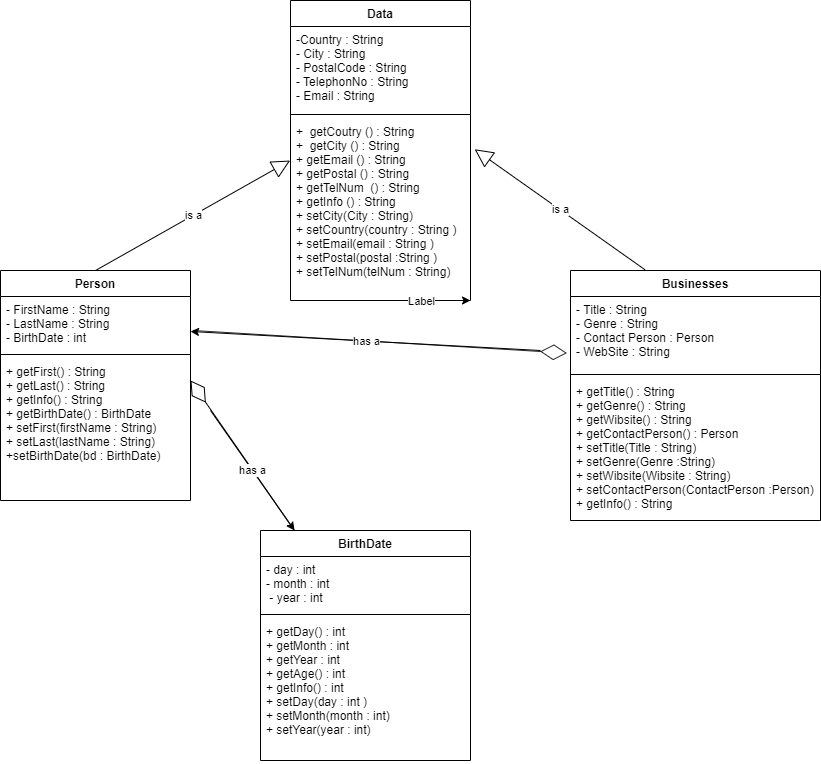

The diagram above was exported from draw.io. Its source (the exported page's mxGraphModel, read from the mxfile embedded in the PNG):
<mxGraphModel dx="1024" dy="592" grid="1" gridSize="10" guides="1" tooltips="1" connect="1" arrows="1" fold="1" page="1" pageScale="1" pageWidth="850" pageHeight="1100" math="0" shadow="0">
  <root>
    <mxCell id="0" />
    <mxCell id="1" parent="0" />
    <mxCell id="dt3PvY4sNmsu6SFH-yo7-9" value="Businesses" style="swimlane;fontStyle=1;align=center;verticalAlign=top;childLayout=stackLayout;horizontal=1;startSize=26;horizontalStack=0;resizeParent=1;resizeParentMax=0;resizeLast=0;collapsible=1;marginBottom=0;" parent="1" vertex="1">
      <mxGeometry x="570" y="280" width="250" height="250" as="geometry" />
    </mxCell>
    <mxCell id="dt3PvY4sNmsu6SFH-yo7-10" value="- Title : String&#10;- Genre : String &#10;- Contact Person : Person&#10;- WebSite : String" style="text;strokeColor=none;fillColor=none;align=left;verticalAlign=top;spacingLeft=4;spacingRight=4;overflow=hidden;rotatable=0;points=[[0,0.5],[1,0.5]];portConstraint=eastwest;" parent="dt3PvY4sNmsu6SFH-yo7-9" vertex="1">
      <mxGeometry y="26" width="250" height="74" as="geometry" />
    </mxCell>
    <mxCell id="dt3PvY4sNmsu6SFH-yo7-11" value="" style="line;strokeWidth=1;fillColor=none;align=left;verticalAlign=middle;spacingTop=-1;spacingLeft=3;spacingRight=3;rotatable=0;labelPosition=right;points=[];portConstraint=eastwest;" parent="dt3PvY4sNmsu6SFH-yo7-9" vertex="1">
      <mxGeometry y="100" width="250" height="8" as="geometry" />
    </mxCell>
    <mxCell id="dt3PvY4sNmsu6SFH-yo7-12" value="+ getTitle() : String&#10;+ getGenre() : String&#10;+ getWibsite() : String&#10;+ getContactPerson() : Person&#10;+ setTitle(Title : String) &#10;+ setGenre(Genre :String)&#10;+ setWibsite(Wibsite : String)&#10;+ setContactPerson(ContactPerson :Person) &#10;+ getInfo() : String " style="text;strokeColor=none;fillColor=none;align=left;verticalAlign=top;spacingLeft=4;spacingRight=4;overflow=hidden;rotatable=0;points=[[0,0.5],[1,0.5]];portConstraint=eastwest;" parent="dt3PvY4sNmsu6SFH-yo7-9" vertex="1">
      <mxGeometry y="108" width="250" height="142" as="geometry" />
    </mxCell>
    <mxCell id="dt3PvY4sNmsu6SFH-yo7-13" value="Data" style="swimlane;fontStyle=1;align=center;verticalAlign=top;childLayout=stackLayout;horizontal=1;startSize=26;horizontalStack=0;resizeParent=1;resizeParentMax=0;resizeLast=0;collapsible=1;marginBottom=0;" parent="1" vertex="1">
      <mxGeometry x="290" y="10" width="180" height="300" as="geometry" />
    </mxCell>
    <mxCell id="dt3PvY4sNmsu6SFH-yo7-14" value="-Country : String&#10;- City : String&#10;- PostalCode : String&#10;- TelephonNo : String&#10;- Email : String&#10;" style="text;strokeColor=none;fillColor=none;align=left;verticalAlign=top;spacingLeft=4;spacingRight=4;overflow=hidden;rotatable=0;points=[[0,0.5],[1,0.5]];portConstraint=eastwest;" parent="dt3PvY4sNmsu6SFH-yo7-13" vertex="1">
      <mxGeometry y="26" width="180" height="84" as="geometry" />
    </mxCell>
    <mxCell id="dt3PvY4sNmsu6SFH-yo7-15" value="" style="line;strokeWidth=1;fillColor=none;align=left;verticalAlign=middle;spacingTop=-1;spacingLeft=3;spacingRight=3;rotatable=0;labelPosition=right;points=[];portConstraint=eastwest;" parent="dt3PvY4sNmsu6SFH-yo7-13" vertex="1">
      <mxGeometry y="110" width="180" height="8" as="geometry" />
    </mxCell>
    <mxCell id="dt3PvY4sNmsu6SFH-yo7-16" value="+  getCoutry () : String&#10;+  getCity () : String&#10;+ getEmail () : String&#10;+ getPostal () : String&#10;+ getTelNum  () : String&#10;+ getInfo () : String&#10;+ setCity(City : String)&#10;+ setCountry(country : String )&#10;+ setEmail(email : String )&#10;+ setPostal(postal :String )&#10;+ setTelNum(telNum : String)" style="text;strokeColor=none;fillColor=none;align=left;verticalAlign=top;spacingLeft=4;spacingRight=4;overflow=hidden;rotatable=0;points=[[0,0.5],[1,0.5]];portConstraint=eastwest;" parent="dt3PvY4sNmsu6SFH-yo7-13" vertex="1">
      <mxGeometry y="118" width="180" height="182" as="geometry" />
    </mxCell>
    <mxCell id="dt3PvY4sNmsu6SFH-yo7-20" value="Person" style="swimlane;fontStyle=1;align=center;verticalAlign=top;childLayout=stackLayout;horizontal=1;startSize=26;horizontalStack=0;resizeParent=1;resizeParentMax=0;resizeLast=0;collapsible=1;marginBottom=0;" parent="1" vertex="1">
      <mxGeometry y="280" width="190" height="230" as="geometry" />
    </mxCell>
    <mxCell id="dt3PvY4sNmsu6SFH-yo7-21" value="- FirstName : String&#10;- LastName : String&#10;- BirthDate : int" style="text;strokeColor=none;fillColor=none;align=left;verticalAlign=top;spacingLeft=4;spacingRight=4;overflow=hidden;rotatable=0;points=[[0,0.5],[1,0.5]];portConstraint=eastwest;" parent="dt3PvY4sNmsu6SFH-yo7-20" vertex="1">
      <mxGeometry y="26" width="190" height="54" as="geometry" />
    </mxCell>
    <mxCell id="dt3PvY4sNmsu6SFH-yo7-22" value="" style="line;strokeWidth=1;fillColor=none;align=left;verticalAlign=middle;spacingTop=-1;spacingLeft=3;spacingRight=3;rotatable=0;labelPosition=right;points=[];portConstraint=eastwest;" parent="dt3PvY4sNmsu6SFH-yo7-20" vertex="1">
      <mxGeometry y="80" width="190" height="8" as="geometry" />
    </mxCell>
    <mxCell id="dt3PvY4sNmsu6SFH-yo7-23" value="+ getFirst() : String&#10;+ getLast() : String&#10;+ getInfo() : String &#10;+ getBirthDate() : BirthDate&#10;+ setFirst(firstName : String)&#10;+ setLast(lastName : String) &#10;+setBirthDate(bd : BirthDate)&#10;&#10;" style="text;strokeColor=none;fillColor=none;align=left;verticalAlign=top;spacingLeft=4;spacingRight=4;overflow=hidden;rotatable=0;points=[[0,0.5],[1,0.5]];portConstraint=eastwest;" parent="dt3PvY4sNmsu6SFH-yo7-20" vertex="1">
      <mxGeometry y="88" width="190" height="142" as="geometry" />
    </mxCell>
    <mxCell id="dt3PvY4sNmsu6SFH-yo7-32" value="BirthDate" style="swimlane;fontStyle=1;align=center;verticalAlign=top;childLayout=stackLayout;horizontal=1;startSize=26;horizontalStack=0;resizeParent=1;resizeParentMax=0;resizeLast=0;collapsible=1;marginBottom=0;" parent="1" vertex="1">
      <mxGeometry x="260" y="540" width="210" height="230" as="geometry" />
    </mxCell>
    <mxCell id="dt3PvY4sNmsu6SFH-yo7-33" value="- day : int&#10;- month : int &#10; - year : int&#10;" style="text;strokeColor=none;fillColor=none;align=left;verticalAlign=top;spacingLeft=4;spacingRight=4;overflow=hidden;rotatable=0;points=[[0,0.5],[1,0.5]];portConstraint=eastwest;" parent="dt3PvY4sNmsu6SFH-yo7-32" vertex="1">
      <mxGeometry y="26" width="210" height="54" as="geometry" />
    </mxCell>
    <mxCell id="dt3PvY4sNmsu6SFH-yo7-34" value="" style="line;strokeWidth=1;fillColor=none;align=left;verticalAlign=middle;spacingTop=-1;spacingLeft=3;spacingRight=3;rotatable=0;labelPosition=right;points=[];portConstraint=eastwest;" parent="dt3PvY4sNmsu6SFH-yo7-32" vertex="1">
      <mxGeometry y="80" width="210" height="8" as="geometry" />
    </mxCell>
    <mxCell id="dt3PvY4sNmsu6SFH-yo7-35" value="+ getDay() : int&#10;+ getMonth : int&#10;+ getYear : int &#10;+ getAge() : int&#10;+ getInfo() : int&#10;+ setDay(day : int )&#10;+ setMonth(month : int)&#10;+ setYear(year : int)" style="text;strokeColor=none;fillColor=none;align=left;verticalAlign=top;spacingLeft=4;spacingRight=4;overflow=hidden;rotatable=0;points=[[0,0.5],[1,0.5]];portConstraint=eastwest;" parent="dt3PvY4sNmsu6SFH-yo7-32" vertex="1">
      <mxGeometry y="88" width="210" height="142" as="geometry" />
    </mxCell>
    <mxCell id="dt3PvY4sNmsu6SFH-yo7-41" value="" style="endArrow=diamondThin;endFill=0;endSize=24;html=1;" parent="1" edge="1">
      <mxGeometry width="160" relative="1" as="geometry">
        <mxPoint x="294" y="540" as="sourcePoint" />
        <mxPoint x="190" y="390" as="targetPoint" />
      </mxGeometry>
    </mxCell>
    <mxCell id="dt3PvY4sNmsu6SFH-yo7-44" value="is a" style="endArrow=block;endSize=16;endFill=0;html=1;exitX=0.298;exitY=-0.003;exitDx=0;exitDy=0;exitPerimeter=0;entryX=1.023;entryY=0.169;entryDx=0;entryDy=0;entryPerimeter=0;" parent="1" source="dt3PvY4sNmsu6SFH-yo7-9" target="dt3PvY4sNmsu6SFH-yo7-16" edge="1">
      <mxGeometry width="160" relative="1" as="geometry">
        <mxPoint x="490" y="130" as="sourcePoint" />
        <mxPoint x="530" y="70" as="targetPoint" />
        <Array as="points" />
      </mxGeometry>
    </mxCell>
    <mxCell id="dt3PvY4sNmsu6SFH-yo7-49" value="is a" style="endArrow=block;endSize=16;endFill=0;html=1;exitX=0.5;exitY=0;exitDx=0;exitDy=0;entryX=-0.002;entryY=0.231;entryDx=0;entryDy=0;entryPerimeter=0;" parent="1" source="dt3PvY4sNmsu6SFH-yo7-20" target="dt3PvY4sNmsu6SFH-yo7-16" edge="1">
      <mxGeometry width="160" relative="1" as="geometry">
        <mxPoint x="654.5" y="289.25" as="sourcePoint" />
        <mxPoint x="484.1400000000001" y="168.75800000000004" as="targetPoint" />
        <Array as="points" />
      </mxGeometry>
    </mxCell>
    <mxCell id="QVsr3ACd2V8otcGGkrMS-9" value="" style="endArrow=diamondThin;endFill=0;endSize=24;html=1;entryX=-0.014;entryY=0.765;entryDx=0;entryDy=0;entryPerimeter=0;strokeColor=#292929;" parent="1" target="dt3PvY4sNmsu6SFH-yo7-10" edge="1">
      <mxGeometry width="160" relative="1" as="geometry">
        <mxPoint x="193" y="340" as="sourcePoint" />
        <mxPoint x="460" y="350" as="targetPoint" />
      </mxGeometry>
    </mxCell>
    <mxCell id="6-pZV-XMAAUUSK3tDp6N-1" value="" style="endArrow=classic;html=1;" edge="1" parent="1">
      <mxGeometry relative="1" as="geometry">
        <mxPoint x="370" y="310" as="sourcePoint" />
        <mxPoint x="470" y="310" as="targetPoint" />
      </mxGeometry>
    </mxCell>
    <mxCell id="6-pZV-XMAAUUSK3tDp6N-2" value="Label" style="edgeLabel;resizable=0;html=1;align=center;verticalAlign=middle;" connectable="0" vertex="1" parent="6-pZV-XMAAUUSK3tDp6N-1">
      <mxGeometry relative="1" as="geometry" />
    </mxCell>
    <mxCell id="6-pZV-XMAAUUSK3tDp6N-3" value="" style="endArrow=classic;html=1;entryX=1.015;entryY=0.648;entryDx=0;entryDy=0;entryPerimeter=0;" edge="1" parent="1">
      <mxGeometry relative="1" as="geometry">
        <mxPoint x="540" y="360" as="sourcePoint" />
        <mxPoint x="189.99999999999991" y="340.99199999999996" as="targetPoint" />
        <Array as="points" />
      </mxGeometry>
    </mxCell>
    <mxCell id="6-pZV-XMAAUUSK3tDp6N-4" value="has a&lt;br&gt;" style="edgeLabel;resizable=0;html=1;align=center;verticalAlign=middle;" connectable="0" vertex="1" parent="6-pZV-XMAAUUSK3tDp6N-3">
      <mxGeometry relative="1" as="geometry" />
    </mxCell>
    <mxCell id="6-pZV-XMAAUUSK3tDp6N-5" value="" style="endArrow=classic;html=1;" edge="1" parent="1">
      <mxGeometry relative="1" as="geometry">
        <mxPoint x="210" y="420" as="sourcePoint" />
        <mxPoint x="294" y="540" as="targetPoint" />
        <Array as="points" />
      </mxGeometry>
    </mxCell>
    <mxCell id="6-pZV-XMAAUUSK3tDp6N-6" value="has a&lt;br&gt;" style="edgeLabel;resizable=0;html=1;align=center;verticalAlign=middle;" connectable="0" vertex="1" parent="6-pZV-XMAAUUSK3tDp6N-5">
      <mxGeometry relative="1" as="geometry" />
    </mxCell>
  </root>
</mxGraphModel>